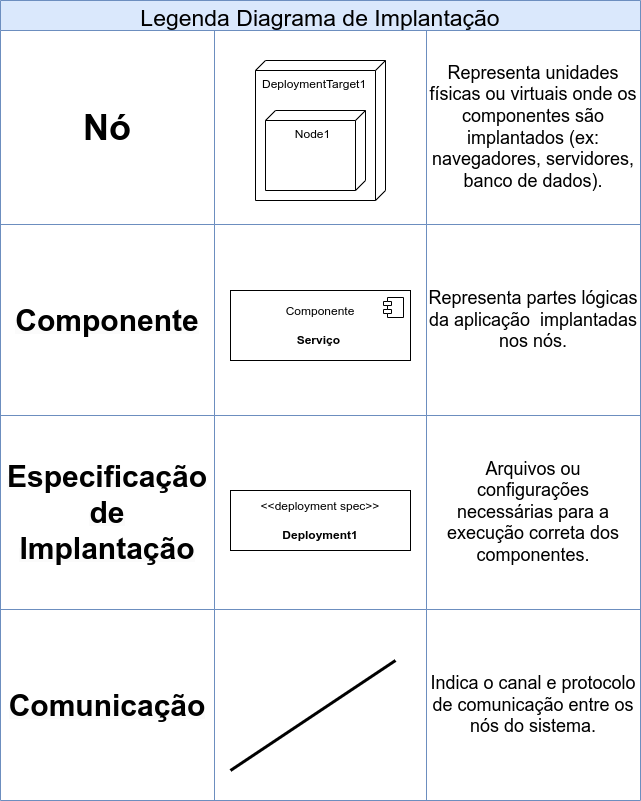

The diagram above was exported from draw.io. Its source (the exported page's mxGraphModel, read from the mxfile embedded in the PNG):
<mxGraphModel dx="1380" dy="843" grid="1" gridSize="10" guides="1" tooltips="1" connect="1" arrows="1" fold="1" page="1" pageScale="1" pageWidth="750" pageHeight="900" math="0" shadow="0">
  <root>
    <mxCell id="0" />
    <mxCell id="1" parent="0" />
    <mxCell id="aoDO1PCy7fSWxxPEMzyA-3" value="Legenda Diagrama de Implantação" style="shape=table;startSize=30;container=1;collapsible=0;childLayout=tableLayout;fontSize=23;fillColor=#dae8fc;strokeColor=#6c8ebf;" vertex="1" parent="1">
      <mxGeometry x="50" y="50" width="640" height="800" as="geometry" />
    </mxCell>
    <mxCell id="aoDO1PCy7fSWxxPEMzyA-4" value="" style="shape=tableRow;horizontal=0;startSize=0;swimlaneHead=0;swimlaneBody=0;strokeColor=inherit;top=0;left=0;bottom=0;right=0;collapsible=0;dropTarget=0;fillColor=none;points=[[0,0.5],[1,0.5]];portConstraint=eastwest;" vertex="1" parent="aoDO1PCy7fSWxxPEMzyA-3">
      <mxGeometry y="30" width="640" height="194" as="geometry" />
    </mxCell>
    <mxCell id="aoDO1PCy7fSWxxPEMzyA-5" value="&lt;font style=&quot;font-size: 36px;&quot;&gt;&lt;b&gt;Nó&lt;/b&gt;&lt;/font&gt;" style="shape=partialRectangle;html=1;whiteSpace=wrap;connectable=0;strokeColor=inherit;overflow=hidden;fillColor=none;top=0;left=0;bottom=0;right=0;pointerEvents=1;" vertex="1" parent="aoDO1PCy7fSWxxPEMzyA-4">
      <mxGeometry width="214" height="194" as="geometry">
        <mxRectangle width="214" height="194" as="alternateBounds" />
      </mxGeometry>
    </mxCell>
    <mxCell id="aoDO1PCy7fSWxxPEMzyA-6" value="" style="shape=partialRectangle;html=1;whiteSpace=wrap;connectable=0;strokeColor=inherit;overflow=hidden;fillColor=none;top=0;left=0;bottom=0;right=0;pointerEvents=1;" vertex="1" parent="aoDO1PCy7fSWxxPEMzyA-4">
      <mxGeometry x="214" width="212" height="194" as="geometry">
        <mxRectangle width="212" height="194" as="alternateBounds" />
      </mxGeometry>
    </mxCell>
    <mxCell id="aoDO1PCy7fSWxxPEMzyA-7" value="&lt;font style=&quot;font-size: 18px;&quot;&gt;Representa unidades físicas ou virtuais onde os componentes são implantados (ex: navegadores, servidores, banco de dados).&lt;/font&gt;" style="shape=partialRectangle;html=1;whiteSpace=wrap;connectable=0;strokeColor=inherit;overflow=hidden;fillColor=none;top=0;left=0;bottom=0;right=0;pointerEvents=1;" vertex="1" parent="aoDO1PCy7fSWxxPEMzyA-4">
      <mxGeometry x="426" width="214" height="194" as="geometry">
        <mxRectangle width="214" height="194" as="alternateBounds" />
      </mxGeometry>
    </mxCell>
    <mxCell id="aoDO1PCy7fSWxxPEMzyA-8" value="" style="shape=tableRow;horizontal=0;startSize=0;swimlaneHead=0;swimlaneBody=0;strokeColor=inherit;top=0;left=0;bottom=0;right=0;collapsible=0;dropTarget=0;fillColor=none;points=[[0,0.5],[1,0.5]];portConstraint=eastwest;" vertex="1" parent="aoDO1PCy7fSWxxPEMzyA-3">
      <mxGeometry y="224" width="640" height="191" as="geometry" />
    </mxCell>
    <mxCell id="aoDO1PCy7fSWxxPEMzyA-9" value="&lt;b style=&quot;color: rgb(0, 0, 0); font-family: Helvetica; font-style: normal; font-variant-ligatures: normal; font-variant-caps: normal; letter-spacing: normal; orphans: 2; text-align: center; text-indent: 0px; text-transform: none; widows: 2; word-spacing: 0px; -webkit-text-stroke-width: 0px; white-space: normal; background-color: rgb(251, 251, 251); text-decoration-thickness: initial; text-decoration-style: initial; text-decoration-color: initial;&quot;&gt;&lt;font style=&quot;font-size: 30px;&quot;&gt;Componente&lt;/font&gt;&lt;/b&gt;" style="shape=partialRectangle;html=1;whiteSpace=wrap;connectable=0;strokeColor=inherit;overflow=hidden;fillColor=none;top=0;left=0;bottom=0;right=0;pointerEvents=1;" vertex="1" parent="aoDO1PCy7fSWxxPEMzyA-8">
      <mxGeometry width="214" height="191" as="geometry">
        <mxRectangle width="214" height="191" as="alternateBounds" />
      </mxGeometry>
    </mxCell>
    <mxCell id="aoDO1PCy7fSWxxPEMzyA-10" value="" style="shape=partialRectangle;html=1;whiteSpace=wrap;connectable=0;strokeColor=inherit;overflow=hidden;fillColor=none;top=0;left=0;bottom=0;right=0;pointerEvents=1;" vertex="1" parent="aoDO1PCy7fSWxxPEMzyA-8">
      <mxGeometry x="214" width="212" height="191" as="geometry">
        <mxRectangle width="212" height="191" as="alternateBounds" />
      </mxGeometry>
    </mxCell>
    <mxCell id="aoDO1PCy7fSWxxPEMzyA-11" value="&lt;font style=&quot;font-size: 18px;&quot;&gt;Representa partes lógicas da aplicação&amp;nbsp; implantadas nos nós.&lt;/font&gt;" style="shape=partialRectangle;html=1;whiteSpace=wrap;connectable=0;strokeColor=inherit;overflow=hidden;fillColor=none;top=0;left=0;bottom=0;right=0;pointerEvents=1;" vertex="1" parent="aoDO1PCy7fSWxxPEMzyA-8">
      <mxGeometry x="426" width="214" height="191" as="geometry">
        <mxRectangle width="214" height="191" as="alternateBounds" />
      </mxGeometry>
    </mxCell>
    <mxCell id="aoDO1PCy7fSWxxPEMzyA-12" value="" style="shape=tableRow;horizontal=0;startSize=0;swimlaneHead=0;swimlaneBody=0;strokeColor=inherit;top=0;left=0;bottom=0;right=0;collapsible=0;dropTarget=0;fillColor=none;points=[[0,0.5],[1,0.5]];portConstraint=eastwest;" vertex="1" parent="aoDO1PCy7fSWxxPEMzyA-3">
      <mxGeometry y="415" width="640" height="194" as="geometry" />
    </mxCell>
    <mxCell id="aoDO1PCy7fSWxxPEMzyA-13" value="&lt;b style=&quot;color: rgb(0, 0, 0); font-family: Helvetica; font-style: normal; font-variant-ligatures: normal; font-variant-caps: normal; letter-spacing: normal; orphans: 2; text-align: center; text-indent: 0px; text-transform: none; widows: 2; word-spacing: 0px; -webkit-text-stroke-width: 0px; white-space: normal; background-color: rgb(251, 251, 251); text-decoration-thickness: initial; text-decoration-style: initial; text-decoration-color: initial;&quot;&gt;&lt;font style=&quot;font-size: 30px;&quot;&gt;Especificação de Implantação&lt;/font&gt;&lt;/b&gt;" style="shape=partialRectangle;html=1;whiteSpace=wrap;connectable=0;strokeColor=inherit;overflow=hidden;fillColor=none;top=0;left=0;bottom=0;right=0;pointerEvents=1;" vertex="1" parent="aoDO1PCy7fSWxxPEMzyA-12">
      <mxGeometry width="214" height="194" as="geometry">
        <mxRectangle width="214" height="194" as="alternateBounds" />
      </mxGeometry>
    </mxCell>
    <mxCell id="aoDO1PCy7fSWxxPEMzyA-14" value="" style="shape=partialRectangle;html=1;whiteSpace=wrap;connectable=0;strokeColor=inherit;overflow=hidden;fillColor=none;top=0;left=0;bottom=0;right=0;pointerEvents=1;" vertex="1" parent="aoDO1PCy7fSWxxPEMzyA-12">
      <mxGeometry x="214" width="212" height="194" as="geometry">
        <mxRectangle width="212" height="194" as="alternateBounds" />
      </mxGeometry>
    </mxCell>
    <mxCell id="aoDO1PCy7fSWxxPEMzyA-15" value="&lt;font style=&quot;font-size: 18px;&quot;&gt;Arquivos ou configurações necessárias para a execução correta dos componentes.&lt;/font&gt;" style="shape=partialRectangle;html=1;whiteSpace=wrap;connectable=0;strokeColor=inherit;overflow=hidden;fillColor=none;top=0;left=0;bottom=0;right=0;pointerEvents=1;" vertex="1" parent="aoDO1PCy7fSWxxPEMzyA-12">
      <mxGeometry x="426" width="214" height="194" as="geometry">
        <mxRectangle width="214" height="194" as="alternateBounds" />
      </mxGeometry>
    </mxCell>
    <mxCell id="aoDO1PCy7fSWxxPEMzyA-16" value="" style="shape=tableRow;horizontal=0;startSize=0;swimlaneHead=0;swimlaneBody=0;strokeColor=inherit;top=0;left=0;bottom=0;right=0;collapsible=0;dropTarget=0;fillColor=none;points=[[0,0.5],[1,0.5]];portConstraint=eastwest;" vertex="1" parent="aoDO1PCy7fSWxxPEMzyA-3">
      <mxGeometry y="609" width="640" height="191" as="geometry" />
    </mxCell>
    <mxCell id="aoDO1PCy7fSWxxPEMzyA-17" value="&lt;b style=&quot;color: rgb(0, 0, 0); font-family: Helvetica; font-style: normal; font-variant-ligatures: normal; font-variant-caps: normal; letter-spacing: normal; orphans: 2; text-align: center; text-indent: 0px; text-transform: none; widows: 2; word-spacing: 0px; -webkit-text-stroke-width: 0px; white-space: normal; background-color: rgb(251, 251, 251); text-decoration-thickness: initial; text-decoration-style: initial; text-decoration-color: initial;&quot;&gt;&lt;font style=&quot;font-size: 30px;&quot;&gt;Comunicação&lt;/font&gt;&lt;/b&gt;" style="shape=partialRectangle;html=1;whiteSpace=wrap;connectable=0;strokeColor=inherit;overflow=hidden;fillColor=none;top=0;left=0;bottom=0;right=0;pointerEvents=1;" vertex="1" parent="aoDO1PCy7fSWxxPEMzyA-16">
      <mxGeometry width="214" height="191" as="geometry">
        <mxRectangle width="214" height="191" as="alternateBounds" />
      </mxGeometry>
    </mxCell>
    <mxCell id="aoDO1PCy7fSWxxPEMzyA-18" value="" style="shape=partialRectangle;html=1;whiteSpace=wrap;connectable=0;strokeColor=inherit;overflow=hidden;fillColor=none;top=0;left=0;bottom=0;right=0;pointerEvents=1;" vertex="1" parent="aoDO1PCy7fSWxxPEMzyA-16">
      <mxGeometry x="214" width="212" height="191" as="geometry">
        <mxRectangle width="212" height="191" as="alternateBounds" />
      </mxGeometry>
    </mxCell>
    <mxCell id="aoDO1PCy7fSWxxPEMzyA-19" value="&lt;font style=&quot;font-size: 18px;&quot;&gt;Indica o canal e protocolo de comunicação entre os nós do sistema.&lt;/font&gt;" style="shape=partialRectangle;html=1;whiteSpace=wrap;connectable=0;strokeColor=inherit;overflow=hidden;fillColor=none;top=0;left=0;bottom=0;right=0;pointerEvents=1;" vertex="1" parent="aoDO1PCy7fSWxxPEMzyA-16">
      <mxGeometry x="426" width="214" height="191" as="geometry">
        <mxRectangle width="214" height="191" as="alternateBounds" />
      </mxGeometry>
    </mxCell>
    <mxCell id="aoDO1PCy7fSWxxPEMzyA-20" value="DeploymentTarget1" style="verticalAlign=top;align=left;shape=cube;size=10;direction=south;fontStyle=0;html=1;boundedLbl=1;spacingLeft=5;whiteSpace=wrap;" vertex="1" parent="1">
      <mxGeometry x="305" y="110" width="130" height="140" as="geometry" />
    </mxCell>
    <mxCell id="aoDO1PCy7fSWxxPEMzyA-21" value="Node1" style="verticalAlign=top;align=center;shape=cube;size=10;direction=south;html=1;boundedLbl=1;spacingLeft=5;whiteSpace=wrap;" vertex="1" parent="aoDO1PCy7fSWxxPEMzyA-20">
      <mxGeometry width="100" height="80" relative="1" as="geometry">
        <mxPoint x="10" y="50" as="offset" />
      </mxGeometry>
    </mxCell>
    <mxCell id="aoDO1PCy7fSWxxPEMzyA-22" value="&amp;lt;&amp;lt;deployment spec&amp;gt;&amp;gt;&lt;br&gt;&lt;br&gt;&lt;b&gt;Deployment1&lt;/b&gt;" style="html=1;align=center;verticalAlign=middle;dashed=0;whiteSpace=wrap;" vertex="1" parent="1">
      <mxGeometry x="280" y="540" width="180" height="60" as="geometry" />
    </mxCell>
    <mxCell id="aoDO1PCy7fSWxxPEMzyA-23" value="" style="endArrow=none;html=1;rounded=0;strokeWidth=3;" edge="1" parent="1">
      <mxGeometry width="50" height="50" relative="1" as="geometry">
        <mxPoint x="280" y="820" as="sourcePoint" />
        <mxPoint x="445" y="710" as="targetPoint" />
      </mxGeometry>
    </mxCell>
    <mxCell id="aoDO1PCy7fSWxxPEMzyA-24" value="&lt;div&gt;&lt;br&gt;&lt;/div&gt;&lt;div&gt;Componente&lt;/div&gt;&lt;div&gt;&lt;b&gt;&lt;br&gt;&lt;/b&gt;&lt;/div&gt;&lt;div&gt;&lt;b&gt;Serviço&amp;nbsp;&lt;/b&gt;&lt;/div&gt;&lt;div&gt;&lt;b&gt;&lt;br&gt;&lt;/b&gt;&lt;/div&gt;" style="html=1;dropTarget=0;whiteSpace=wrap;" vertex="1" parent="1">
      <mxGeometry x="280" y="340" width="180" height="70" as="geometry" />
    </mxCell>
    <mxCell id="aoDO1PCy7fSWxxPEMzyA-25" value="" style="shape=module;jettyWidth=8;jettyHeight=4;" vertex="1" parent="aoDO1PCy7fSWxxPEMzyA-24">
      <mxGeometry x="1" width="20" height="20" relative="1" as="geometry">
        <mxPoint x="-27" y="7" as="offset" />
      </mxGeometry>
    </mxCell>
  </root>
</mxGraphModel>